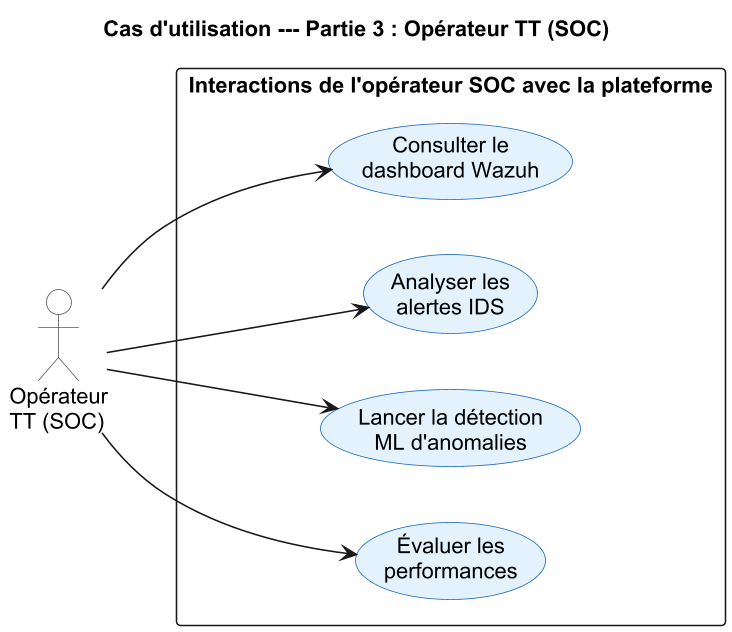

The diagram above was rendered by PlantUML. Its source (embedded in the PNG):
@startuml diag-uc-part3
skinparamlocked dpi 150

skinparam backgroundColor #FFFFFF
skinparam defaultFontName Arial
skinparam shadowing false
skinparam usecase {
  BackgroundColor #E3F2FD
  BorderColor #1565C0
}
skinparam actor {
  BackgroundColor #FAFAFA
  BorderColor #555555
}

title Cas d'utilisation --- Partie 3 : Opérateur TT (SOC)

left to right direction

actor "Opérateur\nTT (SOC)" as SOC

rectangle "Interactions de l'opérateur SOC avec la plateforme" {
  usecase "Consulter le\ndashboard Wazuh" as UC9
  usecase "Analyser les\nalertes IDS" as UC10
  usecase "Lancer la détection\nML d'anomalies" as UC11
  usecase "Évaluer les\nperformances" as UC12
}

SOC --> UC9
SOC --> UC10
SOC --> UC11
SOC --> UC12

@enduml